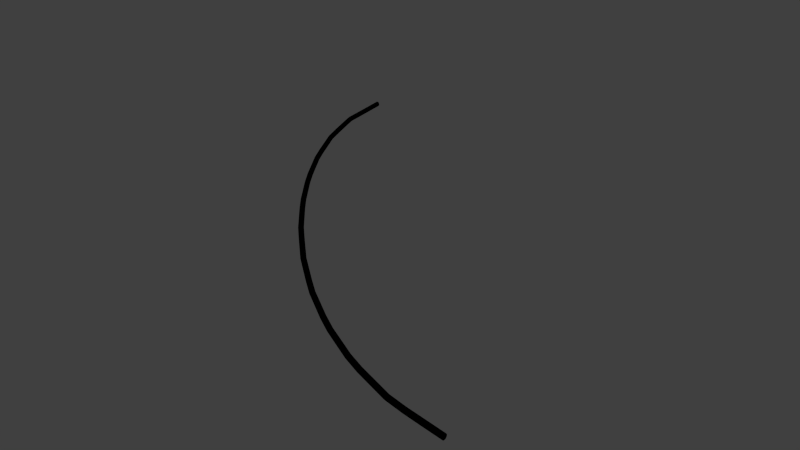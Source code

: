 # Source: BLENDER_Cable_curved.blend  (saved by Blender 2.74.0; exported with 4.5.12 LTS)
import bpy
from mathutils import Matrix  # noqa: F401  (used for matrix-valued properties, if any)

bpy.ops.wm.read_factory_settings(use_empty=True)
scene = bpy.context.scene
scene.name = 'Scene'

# ---- collections
col_collection_1 = bpy.data.collections.new('Collection 1'); scene.collection.children.link(col_collection_1)

# ---- materials (node trees are filled in below, after node groups)
mat_cable_001 = bpy.data.materials.new('Cable.001')
mat_cable_001.alpha_threshold = 0.0
mat_cable_001.use_transparent_shadow = False
mat_cable_001.diffuse_color = (0.0, 0.0, 0.0, 1.0)
mat_cable_001.roughness = 0.5

# ---- material node trees

# ---- world
world_world = bpy.data.worlds.new('World'); scene.world = world_world
world_world.color = (0.05088, 0.05088, 0.05088)
world_world.use_sun_shadow = False
world_world.sun_shadow_jitter_overblur = 0.0
world_world.cycles.sampling_method = 'MANUAL'
world_world.cycles.sample_map_resolution = 256

# ---- meshes
me_cylinder_001 = bpy.data.meshes.new('Cylinder.001')
me_cylinder_001.from_pydata([(-1.009, 1.496, -0.002508), (1.51, -1.028, -0.001147), (-1.008, 1.496, 0.0004374), (1.51, -1.028, 0.001799), (-1.007, 1.496, 0.003271), (1.51, -1.027, 0.004631), (-1.006, 1.496, 0.005884), (1.51, -1.026, 0.00724), (-1.004, 1.496, 0.008175), (1.51, -1.024, 0.009526), (-1.002, 1.496, 0.01006), (1.51, -1.022, 0.0114), (-0.9993, 1.495, 0.01146), (1.51, -1.019, 0.0128), (-0.9965, 1.495, 0.01232), (1.51, -1.016, 0.01365), (-0.9935, 1.495, 0.01262), (1.51, -1.013, 0.01394), (-0.9906, 1.495, 0.01233), (1.51, -1.01, 0.01365), (-0.9877, 1.495, 0.01148), (1.51, -1.008, 0.01279), (-0.9851, 1.495, 0.01009), (1.51, -1.005, 0.01139), (-0.9829, 1.495, 0.008217), (1.51, -1.003, 0.009514), (-0.981, 1.494, 0.005934), (1.51, -1.001, 0.007226), (-0.9796, 1.494, 0.003327), (1.51, -0.9994, 0.004614), (-0.9787, 1.494, 0.0004961), (1.51, -0.9986, 0.001782), (-0.9784, 1.494, -0.002449), (1.51, -0.9983, -0.001163), (-0.9787, 1.494, -0.005394), (1.51, -0.9986, -0.004109), (-0.9796, 1.494, -0.008228), (1.51, -0.9994, -0.00694), (-0.981, 1.494, -0.01084), (1.51, -1.001, -0.00955), (-0.9828, 1.494, -0.01313), (1.51, -1.003, -0.01184), (-0.9851, 1.494, -0.01501), (1.51, -1.005, -0.01371), (-0.9877, 1.495, -0.01641), (1.51, -1.008, -0.01511), (-0.9905, 1.495, -0.01728), (1.51, -1.01, -0.01596), (-0.9935, 1.495, -0.01758), (1.51, -1.013, -0.01625), (-0.9964, 1.495, -0.01729), (1.51, -1.016, -0.01596), (-0.9992, 1.495, -0.01644), (1.51, -1.019, -0.0151), (-1.002, 1.495, -0.01505), (1.51, -1.022, -0.0137), (-1.004, 1.495, -0.01317), (1.51, -1.024, -0.01182), (-1.006, 1.496, -0.01089), (1.51, -1.026, -0.009536), (-1.007, 1.496, -0.008283), (1.51, -1.027, -0.006925), (-1.008, 1.496, -0.005453), (1.51, -1.028, -0.004092), (-0.9924, 1.386, -0.001736), (-0.9769, 1.279, -0.000984), (-0.9617, 1.172, -0.0002261), (-0.925, 1.069, 0.000177), (-0.8868, 0.9657, 0.0005543), (-0.8471, 0.8632, 0.0009086), (-0.7949, 0.7655, 0.001062), (-0.7427, 0.6678, 0.001216), (-0.6877, 0.5716, 0.00133), (-0.6259, 0.479, 0.001347), (-0.5641, 0.3865, 0.001364), (-0.4988, 0.2963, 0.001339), (-0.4296, 0.2088, 0.001268), (-0.3605, 0.1213, 0.001198), (-0.2871, 0.03712, 0.00109), (-0.2117, -0.04532, 0.0009627), (-0.1362, -0.1277, 0.0008353), (-0.05583, -0.2056, 0.0006789), (0.02549, -0.2826, 0.000516), (0.1069, -0.3594, 0.0003531), (0.1941, -0.4301, 0.0001741), (0.2812, -0.5008, -5.567e-06), (0.3697, -0.5697, -0.0001832), (0.4634, -0.6321, -0.0003574), (0.557, -0.6944, -0.0005315), (0.6533, -0.7525, -0.0006928), (0.7537, -0.8042, -0.0008354), (0.854, -0.8558, -0.0009773), (0.9582, -0.8993, -0.001081), (1.065, -0.9366, -0.001159), (1.172, -0.9739, -0.001235), (1.284, -0.9956, -0.001224), (1.397, -1.012, -0.001186), (1.397, -1.012, 0.001759), (1.284, -0.9953, 0.001721), (1.172, -0.9736, 0.001711), (1.065, -0.9364, 0.001787), (0.9583, -0.8991, 0.001864), (0.8542, -0.8556, 0.001968), (0.7538, -0.8039, 0.00211), (0.6535, -0.7523, 0.002252), (0.5572, -0.6941, 0.002414), (0.4635, -0.6318, 0.002588), (0.3699, -0.5695, 0.002762), (0.2814, -0.5005, 0.002939), (0.1943, -0.4299, 0.003119), (0.1071, -0.3592, 0.003298), (0.02569, -0.2823, 0.003461), (-0.05562, -0.2054, 0.003624), (-0.136, -0.1275, 0.00378), (-0.2115, -0.04512, 0.003908), (-0.2869, 0.03731, 0.004036), (-0.3602, 0.1215, 0.004143), (-0.4294, 0.209, 0.004214), (-0.4986, 0.2965, 0.004285), (-0.5639, 0.3866, 0.004309), (-0.6256, 0.4792, 0.004292), (-0.6874, 0.5717, 0.004275), (-0.7424, 0.6679, 0.004161), (-0.7946, 0.7657, 0.004007), (-0.8468, 0.8634, 0.003853), (-0.8865, 0.9658, 0.0035), (-0.9247, 1.069, 0.003123), (-0.9614, 1.172, 0.002719), (-0.9766, 1.279, 0.001961), (-0.9921, 1.386, 0.001209), (1.397, -1.011, 0.004591), (1.284, -0.9945, 0.004553), (1.173, -0.9728, 0.004543), (1.066, -0.9356, 0.004619), (0.9586, -0.8983, 0.004696), (0.8545, -0.8548, 0.0048), (0.7542, -0.8032, 0.004941), (0.6539, -0.7515, 0.005083), (0.5577, -0.6934, 0.005245), (0.464, -0.6311, 0.005419), (0.3704, -0.5688, 0.005594), (0.2819, -0.4999, 0.005771), (0.1948, -0.4292, 0.00595), (0.1077, -0.3585, 0.00613), (0.02627, -0.2817, 0.006293), (-0.05502, -0.2048, 0.006455), (-0.1354, -0.1269, 0.006612), (-0.2108, -0.04453, 0.006739), (-0.2863, 0.03788, 0.006867), (-0.3596, 0.122, 0.006974), (-0.4287, 0.2095, 0.007045), (-0.4979, 0.297, 0.007116), (-0.5632, 0.3871, 0.00714), (-0.6249, 0.4797, 0.007123), (-0.6867, 0.5722, 0.007106), (-0.7417, 0.6684, 0.006992), (-0.7938, 0.7661, 0.006838), (-0.846, 0.8637, 0.006685), (-0.8857, 0.9661, 0.006331), (-0.9239, 1.069, 0.005954), (-0.9606, 1.172, 0.005551), (-0.9757, 1.279, 0.004794), (-0.9913, 1.386, 0.004042), (1.397, -1.01, 0.0072), (1.284, -0.9931, 0.007162), (1.173, -0.9714, 0.007152), (1.066, -0.9342, 0.007229), (0.9591, -0.897, 0.007305), (0.8551, -0.8535, 0.007409), (0.7548, -0.8019, 0.007551), (0.6546, -0.7503, 0.007693), (0.5584, -0.6922, 0.007854), (0.4648, -0.63, 0.008029), (0.3712, -0.5677, 0.008203), (0.2828, -0.4988, 0.00838), (0.1957, -0.4281, 0.008559), (0.1086, -0.3575, 0.008739), (0.02722, -0.2807, 0.008901), (-0.05405, -0.2038, 0.009064), (-0.1344, -0.126, 0.00922), (-0.2098, -0.04358, 0.009348), (-0.2852, 0.0388, 0.009475), (-0.3585, 0.1229, 0.009583), (-0.4276, 0.2104, 0.009653), (-0.4968, 0.2978, 0.009724), (-0.562, 0.3879, 0.009749), (-0.6237, 0.4804, 0.009732), (-0.6855, 0.5729, 0.009715), (-0.7404, 0.669, 0.009601), (-0.7926, 0.7667, 0.009447), (-0.8448, 0.8643, 0.009293), (-0.8844, 0.9666, 0.008941), (-0.9226, 1.069, 0.008563), (-0.9592, 1.173, 0.008161), (-0.9744, 1.279, 0.007404), (-0.9899, 1.386, 0.006654), (1.397, -1.008, 0.009487), (1.285, -0.9913, 0.009449), (1.173, -0.9696, 0.009439), (1.067, -0.9324, 0.009516), (0.9598, -0.8952, 0.009592), (0.8559, -0.8518, 0.009696), (0.7557, -0.8003, 0.009837), (0.6555, -0.7487, 0.009979), (0.5594, -0.6906, 0.01014), (0.4658, -0.6284, 0.01032), (0.3723, -0.5662, 0.01049), (0.2839, -0.4973, 0.01067), (0.1969, -0.4267, 0.01085), (0.1099, -0.356, 0.01102), (0.02849, -0.2793, 0.01119), (-0.05274, -0.2024, 0.01135), (-0.133, -0.1247, 0.01151), (-0.2084, -0.0423, 0.01163), (-0.2838, 0.04004, 0.01176), (-0.3571, 0.1241, 0.01187), (-0.4262, 0.2116, 0.01194), (-0.4953, 0.299, 0.01201), (-0.5605, 0.389, 0.01203), (-0.6222, 0.4815, 0.01202), (-0.6839, 0.5739, 0.012), (-0.7388, 0.67, 0.01189), (-0.7909, 0.7675, 0.01173), (-0.8431, 0.8651, 0.01158), (-0.8827, 0.9673, 0.01123), (-0.9208, 1.07, 0.01085), (-0.9574, 1.173, 0.01045), (-0.9725, 1.28, 0.009693), (-0.988, 1.386, 0.008944), (1.397, -1.005, 0.01136), (1.285, -0.989, 0.01133), (1.174, -0.9674, 0.01132), (1.067, -0.9303, 0.01139), (0.9607, -0.8931, 0.01147), (0.8568, -0.8497, 0.01157), (0.7567, -0.7982, 0.01171), (0.6566, -0.7467, 0.01186), (0.5606, -0.6887, 0.01202), (0.4671, -0.6265, 0.01219), (0.3736, -0.5643, 0.01236), (0.2853, -0.4955, 0.01254), (0.1983, -0.4249, 0.01272), (0.1114, -0.3543, 0.0129), (0.03004, -0.2776, 0.01306), (-0.05114, -0.2008, 0.01322), (-0.1314, -0.123, 0.01338), (-0.2067, -0.04074, 0.01351), (-0.2821, 0.04156, 0.01364), (-0.3553, 0.1256, 0.01374), (-0.4244, 0.213, 0.01381), (-0.4934, 0.3003, 0.01388), (-0.5586, 0.3903, 0.01391), (-0.6203, 0.4827, 0.01389), (-0.6819, 0.5751, 0.01388), (-0.7368, 0.6711, 0.01376), (-0.7889, 0.7686, 0.01361), (-0.841, 0.8661, 0.01345), (-0.8805, 0.9681, 0.0131), (-0.9186, 1.071, 0.01273), (-0.9552, 1.174, 0.01232), (-0.9702, 1.28, 0.01157), (-0.9857, 1.386, 0.01082), (1.398, -1.003, 0.01276), (1.285, -0.9865, 0.01272), (1.175, -0.9648, 0.01271), (1.068, -0.9278, 0.01279), (0.9616, -0.8906, 0.01286), (0.8579, -0.8473, 0.01297), (0.7579, -0.7959, 0.01311), (0.6579, -0.7444, 0.01325), (0.562, -0.6864, 0.01341), (0.4686, -0.6243, 0.01358), (0.3752, -0.5622, 0.01376), (0.2869, -0.4934, 0.01393), (0.2, -0.4229, 0.01411), (0.1131, -0.3523, 0.01429), (0.03181, -0.2757, 0.01445), (-0.04933, -0.1989, 0.01462), (-0.1295, -0.1212, 0.01477), (-0.2048, -0.03897, 0.0149), (-0.2801, 0.04329, 0.01503), (-0.3533, 0.1273, 0.01514), (-0.4223, 0.2146, 0.01521), (-0.4913, 0.3019, 0.01528), (-0.5565, 0.3918, 0.0153), (-0.6181, 0.4841, 0.01528), (-0.6797, 0.5764, 0.01527), (-0.7345, 0.6724, 0.01515), (-0.7865, 0.7698, 0.015), (-0.8386, 0.8672, 0.01485), (-0.8781, 0.9691, 0.0145), (-0.9161, 1.072, 0.01412), (-0.9526, 1.174, 0.01372), (-0.9676, 1.28, 0.01297), (-0.9831, 1.386, 0.01222), (1.398, -1.0, 0.01362), (1.286, -0.9837, 0.01358), (1.175, -0.9621, 0.01357), (1.069, -0.9251, 0.01364), (0.9626, -0.888, 0.01372), (0.8591, -0.8448, 0.01382), (0.7592, -0.7934, 0.01396), (0.6593, -0.742, 0.01411), (0.5635, -0.684, 0.01427), (0.4701, -0.622, 0.01444), (0.3768, -0.5599, 0.01461), (0.2886, -0.4911, 0.01479), (0.2018, -0.4207, 0.01497), (0.1149, -0.3502, 0.01515), (0.03372, -0.2736, 0.01531), (-0.04736, -0.1969, 0.01547), (-0.1275, -0.1192, 0.01563), (-0.2028, -0.03704, 0.01576), (-0.278, 0.04516, 0.01588), (-0.3511, 0.1291, 0.01599), (-0.4201, 0.2163, 0.01606), (-0.4891, 0.3036, 0.01613), (-0.5541, 0.3935, 0.01616), (-0.6157, 0.4857, 0.01614), (-0.6773, 0.5779, 0.01612), (-0.7321, 0.6737, 0.01601), (-0.784, 0.771, 0.01586), (-0.836, 0.8683, 0.0157), (-0.8755, 0.9701, 0.01535), (-0.9134, 1.072, 0.01498), (-0.9499, 1.175, 0.01458), (-0.9648, 1.281, 0.01383), (-0.9803, 1.386, 0.01308), (1.398, -0.9971, 0.0139), (1.286, -0.9808, 0.01387), (1.176, -0.9592, 0.01386), (1.07, -0.9223, 0.01393), (0.9637, -0.8853, 0.01401), (0.8603, -0.8421, 0.01411), (0.7605, -0.7908, 0.01425), (0.6608, -0.7394, 0.01439), (0.565, -0.6815, 0.01456), (0.4718, -0.6195, 0.01473), (0.3785, -0.5575, 0.0149), (0.2904, -0.4888, 0.01508), (0.2036, -0.4184, 0.01526), (0.1169, -0.348, 0.01544), (0.03571, -0.2714, 0.0156), (-0.04531, -0.1947, 0.01576), (-0.1254, -0.1172, 0.01592), (-0.2006, -0.03503, 0.01604), (-0.2758, 0.04711, 0.01617), (-0.3489, 0.131, 0.01628), (-0.4178, 0.2182, 0.01635), (-0.4867, 0.3054, 0.01642), (-0.5517, 0.3952, 0.01644), (-0.6132, 0.4873, 0.01643), (-0.6748, 0.5795, 0.01641), (-0.7295, 0.6752, 0.0163), (-0.7814, 0.7724, 0.01614), (-0.8334, 0.8696, 0.01599), (-0.8727, 0.9712, 0.01564), (-0.9106, 1.073, 0.01527), (-0.947, 1.176, 0.01487), (-0.9619, 1.281, 0.01412), (-0.9773, 1.386, 0.01338), (1.398, -0.9942, 0.01361), (1.287, -0.9779, 0.01357), (1.177, -0.9564, 0.01356), (1.071, -0.9195, 0.01364), (0.9648, -0.8825, 0.01372), (0.8615, -0.8394, 0.01382), (0.7619, -0.7881, 0.01396), (0.6622, -0.7368, 0.0141), (0.5666, -0.679, 0.01426), (0.4734, -0.6171, 0.01444), (0.3803, -0.5551, 0.01461), (0.2922, -0.4865, 0.01479), (0.2055, -0.4161, 0.01496), (0.1188, -0.3458, 0.01514), (0.0377, -0.2693, 0.01531), (-0.04326, -0.1926, 0.01547), (-0.1233, -0.1151, 0.01562), (-0.1984, -0.03302, 0.01575), (-0.2736, 0.04906, 0.01588), (-0.3466, 0.1329, 0.01598), (-0.4155, 0.22, 0.01605), (-0.4843, 0.3071, 0.01613), (-0.5493, 0.3969, 0.01615), (-0.6108, 0.4889, 0.01613), (-0.6723, 0.581, 0.01612), (-0.7269, 0.6766, 0.016), (-0.7788, 0.7737, 0.01585), (-0.8307, 0.8708, 0.0157), (-0.87, 0.9722, 0.01535), (-0.9078, 1.074, 0.01497), (-0.9442, 1.176, 0.01458), (-0.959, 1.281, 0.01383), (-0.9744, 1.386, 0.01309), (1.399, -0.9914, 0.01275), (1.288, -0.9751, 0.01271), (1.178, -0.9537, 0.0127), (1.072, -0.9168, 0.01278), (0.9658, -0.8799, 0.01286), (0.8627, -0.8368, 0.01296), (0.7632, -0.7856, 0.0131), (0.6636, -0.7344, 0.01324), (0.5681, -0.6766, 0.0134), (0.475, -0.6147, 0.01357), (0.3819, -0.5528, 0.01375), (0.294, -0.4842, 0.01392), (0.2073, -0.4139, 0.0141), (0.1206, -0.3436, 0.01428), (0.03961, -0.2672, 0.01444), (-0.0413, -0.1906, 0.0146), (-0.1213, -0.1131, 0.01476), (-0.1964, -0.03109, 0.01489), (-0.2715, 0.05093, 0.01501), (-0.3444, 0.1347, 0.01512), (-0.4132, 0.2218, 0.01519), (-0.4821, 0.3088, 0.01526), (-0.547, 0.3985, 0.01529), (-0.6084, 0.4905, 0.01527), (-0.6699, 0.5825, 0.01525), (-0.7244, 0.678, 0.01514), (-0.7762, 0.775, 0.01499), (-0.8281, 0.8719, 0.01484), (-0.8673, 0.9732, 0.01448), (-0.9051, 1.075, 0.01411), (-0.9414, 1.177, 0.01372), (-0.9562, 1.282, 0.01297), (-0.9716, 1.386, 0.01224), (1.399, -0.9888, 0.01136), (1.288, -0.9725, 0.01132), (1.178, -0.9511, 0.01131), (1.073, -0.9143, 0.01138), (0.9668, -0.8775, 0.01146), (0.8638, -0.8344, 0.01156), (0.7643, -0.7833, 0.0117), (0.6649, -0.7321, 0.01184), (0.5694, -0.6744, 0.012), (0.4764, -0.6126, 0.01218), (0.3834, -0.5507, 0.01235), (0.2955, -0.4822, 0.01253), (0.2089, -0.4119, 0.0127), (0.1223, -0.3416, 0.01288), (0.04137, -0.2652, 0.01305), (-0.03949, -0.1887, 0.01321), (-0.1194, -0.1113, 0.01336), (-0.1945, -0.02931, 0.01349), (-0.2695, 0.05266, 0.01362), (-0.3424, 0.1364, 0.01372), (-0.4112, 0.2234, 0.01379), (-0.48, 0.3104, 0.01386), (-0.5449, 0.4, 0.01389), (-0.6062, 0.4919, 0.01387), (-0.6676, 0.5838, 0.01385), (-0.7222, 0.6793, 0.01374), (-0.7739, 0.7762, 0.01359), (-0.8257, 0.873, 0.01344), (-0.8649, 0.9742, 0.01309), (-0.9026, 1.076, 0.01272), (-0.9389, 1.178, 0.01232), (-0.9536, 1.282, 0.01158), (-0.9689, 1.386, 0.01084), (1.399, -0.9865, 0.009477), (1.288, -0.9703, 0.009439), (1.179, -0.9489, 0.009429), (1.073, -0.9121, 0.009505), (0.9676, -0.8753, 0.009581), (0.8647, -0.8324, 0.009684), (0.7654, -0.7812, 0.009824), (0.666, -0.7301, 0.009964), (0.5706, -0.6725, 0.01012), (0.4777, -0.6106, 0.0103), (0.3848, -0.5488, 0.01047), (0.2969, -0.4803, 0.01065), (0.2104, -0.4101, 0.01083), (0.1238, -0.3399, 0.011), (0.04291, -0.2636, 0.01117), (-0.0379, -0.1871, 0.01133), (-0.1178, -0.1097, 0.01148), (-0.1928, -0.02775, 0.01161), (-0.2678, 0.05418, 0.01174), (-0.3407, 0.1378, 0.01184), (-0.4094, 0.2248, 0.01191), (-0.4781, 0.3118, 0.01198), (-0.543, 0.4013, 0.01201), (-0.6043, 0.4932, 0.01199), (-0.6657, 0.585, 0.01197), (-0.7202, 0.6804, 0.01186), (-0.7719, 0.7772, 0.01171), (-0.8236, 0.874, 0.01156), (-0.8627, 0.975, 0.01121), (-0.9004, 1.076, 0.01084), (-0.9366, 1.178, 0.01044), (-0.9513, 1.282, 0.0097), (-0.9667, 1.387, 0.00897), (1.399, -0.9846, 0.007188), (1.289, -0.9684, 0.00715), (1.179, -0.9471, 0.00714), (1.074, -0.9103, 0.007216), (0.9683, -0.8736, 0.007292), (0.8655, -0.8307, 0.007395), (0.7662, -0.7796, 0.007535), (0.667, -0.7285, 0.007675), (0.5716, -0.6709, 0.007836), (0.4787, -0.6091, 0.008009), (0.3859, -0.5473, 0.008181), (0.2981, -0.4789, 0.008357), (0.2116, -0.4087, 0.008535), (0.1251, -0.3385, 0.008714), (0.04418, -0.2622, 0.008876), (-0.0366, -0.1857, 0.009037), (-0.1165, -0.1084, 0.009192), (-0.1914, -0.02648, 0.009319), (-0.2664, 0.05542, 0.009446), (-0.3392, 0.139, 0.009553), (-0.4079, 0.226, 0.009623), (-0.4766, 0.3129, 0.009693), (-0.5415, 0.4024, 0.009718), (-0.6027, 0.4942, 0.009701), (-0.6641, 0.586, 0.009684), (-0.7185, 0.6813, 0.009572), (-0.7702, 0.778, 0.009419), (-0.8219, 0.8747, 0.009267), (-0.861, 0.9757, 0.008919), (-0.8986, 1.077, 0.008548), (-0.9348, 1.179, 0.008153), (-0.9495, 1.283, 0.007413), (-0.9648, 1.387, 0.006685), (1.4, -0.9832, 0.004577), (1.289, -0.967, 0.004539), (1.18, -0.9458, 0.004529), (1.074, -0.909, 0.004606), (0.9688, -0.8723, 0.004681), (0.8661, -0.8294, 0.004783), (0.7669, -0.7783, 0.004924), (0.6676, -0.7273, 0.005064), (0.5724, -0.6697, 0.005225), (0.4795, -0.6079, 0.005397), (0.3867, -0.5462, 0.00557), (0.2989, -0.4778, 0.005746), (0.2125, -0.4076, 0.005924), (0.126, -0.3374, 0.006102), (0.04511, -0.2611, 0.006264), (-0.03563, -0.1847, 0.006425), (-0.1155, -0.1074, 0.006581), (-0.1904, -0.02552, 0.006707), (-0.2654, 0.05634, 0.006834), (-0.3382, 0.1399, 0.006941), (-0.4068, 0.2268, 0.007011), (-0.4755, 0.3137, 0.007082), (-0.5403, 0.4032, 0.007106), (-0.6016, 0.495, 0.007089), (-0.6629, 0.5867, 0.007072), (-0.7173, 0.682, 0.00696), (-0.769, 0.7787, 0.006807), (-0.8207, 0.8753, 0.006656), (-0.8597, 0.9761, 0.006307), (-0.8973, 1.077, 0.005937), (-0.9335, 1.179, 0.005542), (-0.9481, 1.283, 0.004804), (-0.9634, 1.387, 0.004076), (1.4, -0.9824, 0.001745), (1.289, -0.9662, 0.001707), (1.18, -0.9449, 0.001697), (1.074, -0.9082, 0.001773), (0.9691, -0.8715, 0.001848), (0.8664, -0.8286, 0.001951), (0.7672, -0.7776, 0.002091), (0.6681, -0.7265, 0.002231), (0.5728, -0.6689, 0.002392), (0.48, -0.6072, 0.002564), (0.3872, -0.5455, 0.002737), (0.2994, -0.4771, 0.002913), (0.213, -0.4069, 0.003091), (0.1265, -0.3368, 0.003269), (0.04569, -0.2605, 0.003431), (-0.03504, -0.1841, 0.003592), (-0.1149, -0.1068, 0.003748), (-0.1898, -0.02494, 0.003874), (-0.2647, 0.05691, 0.004001), (-0.3375, 0.1405, 0.004108), (-0.4062, 0.2274, 0.004178), (-0.4748, 0.3142, 0.004249), (-0.5396, 0.4037, 0.004272), (-0.6009, 0.4954, 0.004256), (-0.6622, 0.5872, 0.004239), (-0.7166, 0.6824, 0.004126), (-0.7682, 0.779, 0.003974), (-0.8199, 0.8757, 0.003823), (-0.8589, 0.9764, 0.003474), (-0.8965, 1.078, 0.003104), (-0.9326, 1.179, 0.00271), (-0.9472, 1.283, 0.001972), (-0.9625, 1.387, 0.001245), (1.4, -0.9821, -0.001201), (1.289, -0.9659, -0.001238), (1.18, -0.9446, -0.001249), (1.075, -0.9079, -0.001173), (0.9692, -0.8712, -0.001098), (0.8665, -0.8283, -0.000995), (0.7674, -0.7773, -0.0008543), (0.6682, -0.7263, -0.0007142), (0.5729, -0.6687, -0.0005539), (0.4802, -0.607, -0.0003811), (0.3873, -0.5453, -0.0002088), (0.2996, -0.4768, -3.275e-05), (0.2132, -0.4067, 0.0001456), (0.1267, -0.3366, 0.0003232), (0.04588, -0.2603, 0.0004849), (-0.03485, -0.1839, 0.0006464), (-0.1146, -0.1066, 0.0008021), (-0.1896, -0.02474, 0.0009284), (-0.2645, 0.0571, 0.001056), (-0.3373, 0.1407, 0.001162), (-0.406, 0.2275, 0.001232), (-0.4746, 0.3144, 0.001303), (-0.5394, 0.4038, 0.001327), (-0.6006, 0.4956, 0.00131), (-0.6619, 0.5873, 0.001293), (-0.7163, 0.6825, 0.00118), (-0.7679, 0.7792, 0.001028), (-0.8196, 0.8758, 0.0008771), (-0.8586, 0.9765, 0.0005285), (-0.8962, 1.078, 0.0001583), (-0.9323, 1.179, -0.0002356), (-0.9469, 1.283, -0.0009735), (-0.9622, 1.387, -0.0017), (1.4, -0.9824, -0.004146), (1.289, -0.9662, -0.004184), (1.18, -0.9449, -0.004194), (1.074, -0.9082, -0.004118), (0.9691, -0.8715, -0.004043), (0.8664, -0.8286, -0.00394), (0.7672, -0.7776, -0.0038), (0.6681, -0.7265, -0.00366), (0.5728, -0.6689, -0.003499), (0.48, -0.6072, -0.003326), (0.3872, -0.5455, -0.003154), (0.2994, -0.4771, -0.002978), (0.213, -0.4069, -0.0028), (0.1265, -0.3368, -0.002622), (0.04568, -0.2605, -0.00246), (-0.03505, -0.1841, -0.002299), (-0.1149, -0.1068, -0.002143), (-0.1898, -0.02494, -0.002016), (-0.2647, 0.05691, -0.00189), (-0.3375, 0.1405, -0.001783), (-0.4062, 0.2274, -0.001713), (-0.4749, 0.3142, -0.001642), (-0.5396, 0.4037, -0.001618), (-0.6009, 0.4954, -0.001635), (-0.6622, 0.5872, -0.001652), (-0.7166, 0.6824, -0.001765), (-0.7682, 0.779, -0.001917), (-0.8199, 0.8757, -0.002068), (-0.8589, 0.9764, -0.002417), (-0.8965, 1.078, -0.002787), (-0.9326, 1.179, -0.003181), (-0.9472, 1.283, -0.003919), (-0.9625, 1.387, -0.004645), (1.4, -0.9833, -0.006978), (1.289, -0.9671, -0.007016), (1.18, -0.9458, -0.007026), (1.074, -0.909, -0.00695), (0.9688, -0.8723, -0.006875), (0.866, -0.8294, -0.006772), (0.7668, -0.7783, -0.006632), (0.6676, -0.7273, -0.006491), (0.5723, -0.6697, -0.006331), (0.4795, -0.6079, -0.006158), (0.3867, -0.5462, -0.005985), (0.2989, -0.4778, -0.005809), (0.2124, -0.4076, -0.005631), (0.126, -0.3374, -0.005453), (0.04509, -0.2611, -0.005292), (-0.03565, -0.1847, -0.00513), (-0.1155, -0.1074, -0.004974), (-0.1904, -0.02552, -0.004848), (-0.2654, 0.05634, -0.004721), (-0.3382, 0.1399, -0.004614), (-0.4069, 0.2268, -0.004544), (-0.4755, 0.3137, -0.004473), (-0.5403, 0.4032, -0.004449), (-0.6016, 0.4949, -0.004466), (-0.6629, 0.5867, -0.004483), (-0.7173, 0.682, -0.004596), (-0.769, 0.7786, -0.004748), (-0.8207, 0.8753, -0.004899), (-0.8597, 0.9761, -0.005248), (-0.8973, 1.077, -0.005618), (-0.9334, 1.179, -0.006013), (-0.9481, 1.283, -0.006751), (-0.9634, 1.386, -0.007479), (1.399, -0.9846, -0.009588), (1.289, -0.9684, -0.009625), (1.179, -0.9471, -0.009636), (1.074, -0.9103, -0.009559), (0.9683, -0.8736, -0.009484), (0.8655, -0.8307, -0.009381), (0.7662, -0.7796, -0.009241), (0.6669, -0.7285, -0.0091), (0.5716, -0.6709, -0.00894), (0.4787, -0.6091, -0.008767), (0.3858, -0.5473, -0.008594), (0.298, -0.4789, -0.008418), (0.2115, -0.4087, -0.00824), (0.125, -0.3385, -0.008062), (0.04415, -0.2622, -0.0079), (-0.03663, -0.1857, -0.007739), (-0.1165, -0.1084, -0.007583), (-0.1915, -0.02647, -0.007456), (-0.2664, 0.05542, -0.007329), (-0.3393, 0.139, -0.007223), (-0.408, 0.226, -0.007153), (-0.4767, 0.3129, -0.007082), (-0.5415, 0.4024, -0.007058), (-0.6028, 0.4942, -0.007075), (-0.6641, 0.586, -0.007092), (-0.7185, 0.6813, -0.007204), (-0.7702, 0.778, -0.007357), (-0.8219, 0.8747, -0.007508), (-0.861, 0.9756, -0.007857), (-0.8986, 1.077, -0.008228), (-0.9348, 1.178, -0.008622), (-0.9494, 1.282, -0.009361), (-0.9648, 1.386, -0.01009), (1.399, -0.9865, -0.01187), (1.288, -0.9703, -0.01191), (1.179, -0.9489, -0.01192), (1.073, -0.9121, -0.01185), (0.9676, -0.8753, -0.01177), (0.8647, -0.8324, -0.01167), (0.7653, -0.7812, -0.01153), (0.666, -0.7301, -0.01139), (0.5706, -0.6725, -0.01123), (0.4777, -0.6106, -0.01105), (0.3847, -0.5488, -0.01088), (0.2969, -0.4803, -0.0107), (0.2104, -0.4101, -0.01053), (0.1238, -0.3399, -0.01035), (0.04287, -0.2635, -0.01019), (-0.03794, -0.1871, -0.01002), (-0.1178, -0.1097, -0.009869), (-0.1928, -0.02775, -0.009742), (-0.2678, 0.05418, -0.009615), (-0.3407, 0.1378, -0.009508), (-0.4094, 0.2248, -0.009438), (-0.4782, 0.3117, -0.009368), (-0.543, 0.4013, -0.009344), (-0.6043, 0.4931, -0.00936), (-0.6657, 0.585, -0.009377), (-0.7202, 0.6804, -0.00949), (-0.7719, 0.7772, -0.009643), (-0.8236, 0.8739, -0.009794), (-0.8627, 0.9749, -0.01014), (-0.9004, 1.076, -0.01051), (-0.9366, 1.178, -0.01091), (-0.9513, 1.282, -0.01165), (-0.9666, 1.386, -0.01238), (1.399, -0.9888, -0.01375), (1.288, -0.9725, -0.01379), (1.178, -0.9511, -0.0138), (1.073, -0.9143, -0.01372), (0.9668, -0.8775, -0.01365), (0.8637, -0.8344, -0.01354), (0.7643, -0.7833, -0.0134), (0.6649, -0.7321, -0.01326), (0.5694, -0.6744, -0.0131), (0.4764, -0.6125, -0.01293), (0.3834, -0.5507, -0.01276), (0.2955, -0.4822, -0.01258), (0.2089, -0.4119, -0.0124), (0.1223, -0.3416, -0.01222), (0.04133, -0.2652, -0.01206), (-0.03953, -0.1887, -0.0119), (-0.1195, -0.1113, -0.01174), (-0.1945, -0.02931, -0.01162), (-0.2696, 0.05266, -0.01149), (-0.3425, 0.1364, -0.01138), (-0.4112, 0.2234, -0.01131), (-0.48, 0.3104, -0.01124), (-0.5449, 0.4, -0.01122), (-0.6063, 0.4919, -0.01124), (-0.6676, 0.5838, -0.01125), (-0.7222, 0.6792, -0.01136), (-0.7739, 0.7761, -0.01152), (-0.8257, 0.873, -0.01167), (-0.8649, 0.9741, -0.01202), (-0.9026, 1.076, -0.01239), (-0.9388, 1.177, -0.01279), (-0.9536, 1.282, -0.01353), (-0.9689, 1.386, -0.01426), (1.399, -0.9914, -0.01515), (1.288, -0.9751, -0.01518), (1.178, -0.9537, -0.01519), (1.072, -0.9168, -0.01512), (0.9658, -0.8799, -0.01504), (0.8626, -0.8368, -0.01494), (0.7631, -0.7856, -0.0148), (0.6636, -0.7344, -0.01466), (0.568, -0.6766, -0.0145), (0.4749, -0.6147, -0.01432), (0.3819, -0.5528, -0.01415), (0.2939, -0.4842, -0.01397), (0.2072, -0.4139, -0.01379), (0.1206, -0.3436, -0.01362), (0.03956, -0.2672, -0.01345), (-0.04135, -0.1906, -0.01329), (-0.1213, -0.1131, -0.01314), (-0.1964, -0.03109, -0.01301), (-0.2715, 0.05093, -0.01288), (-0.3445, 0.1347, -0.01278), (-0.4133, 0.2218, -0.0127), (-0.4821, 0.3088, -0.01263), (-0.547, 0.3985, -0.01261), (-0.6084, 0.4905, -0.01263), (-0.6699, 0.5824, -0.01264), (-0.7245, 0.678, -0.01276), (-0.7762, 0.7749, -0.01291), (-0.8281, 0.8719, -0.01306), (-0.8673, 0.9731, -0.01341), (-0.9051, 1.075, -0.01378), (-0.9414, 1.177, -0.01418), (-0.9562, 1.282, -0.01492), (-0.9715, 1.386, -0.01566), (1.398, -0.9942, -0.016), (1.287, -0.9779, -0.01604), (1.177, -0.9564, -0.01605), (1.071, -0.9195, -0.01597), (0.9648, -0.8825, -0.0159), (0.8615, -0.8394, -0.0158), (0.7618, -0.7881, -0.01565), (0.6622, -0.7368, -0.01551), (0.5665, -0.679, -0.01535), (0.4734, -0.6171, -0.01518), (0.3802, -0.5551, -0.01501), (0.2922, -0.4865, -0.01483), (0.2055, -0.4161, -0.01465), (0.1187, -0.3457, -0.01447), (0.03765, -0.2692, -0.01431), (-0.04332, -0.1926, -0.01415), (-0.1233, -0.1151, -0.01399), (-0.1985, -0.03302, -0.01387), (-0.2736, 0.04906, -0.01374), (-0.3466, 0.1329, -0.01363), (-0.4155, 0.22, -0.01356), (-0.4844, 0.3071, -0.01349), (-0.5493, 0.3968, -0.01347), (-0.6108, 0.4889, -0.01348), (-0.6723, 0.581, -0.0135), (-0.7269, 0.6766, -0.01361), (-0.7788, 0.7736, -0.01377), (-0.8307, 0.8707, -0.01392), (-0.8699, 0.9721, -0.01427), (-0.9078, 1.074, -0.01464), (-0.9441, 1.176, -0.01504), (-0.959, 1.281, -0.01578), (-0.9744, 1.386, -0.01652), (1.398, -0.9971, -0.01629), (1.286, -0.9808, -0.01633), (1.176, -0.9593, -0.01634), (1.07, -0.9223, -0.01626), (0.9637, -0.8853, -0.01619), (0.8603, -0.8421, -0.01608), (0.7605, -0.7908, -0.01594), (0.6607, -0.7394, -0.0158), (0.565, -0.6815, -0.01564), (0.4717, -0.6195, -0.01547), (0.3785, -0.5575, -0.01529), (0.2904, -0.4888, -0.01512), (0.2036, -0.4184, -0.01494), (0.1168, -0.348, -0.01476), (0.03566, -0.2714, -0.0146), (-0.04536, -0.1947, -0.01444), (-0.1255, -0.1172, -0.01428), (-0.2007, -0.03503, -0.01415), (-0.2759, 0.04711, -0.01402), (-0.3489, 0.131, -0.01392), (-0.4178, 0.2182, -0.01385), (-0.4867, 0.3054, -0.01378), (-0.5518, 0.3951, -0.01375), (-0.6133, 0.4873, -0.01377), (-0.6748, 0.5794, -0.01379), (-0.7295, 0.6751, -0.0139), (-0.7814, 0.7723, -0.01405), (-0.8334, 0.8695, -0.01421), (-0.8727, 0.9711, -0.01456), (-0.9106, 1.073, -0.01493), (-0.947, 1.175, -0.01533), (-0.9619, 1.281, -0.01608), (-0.9773, 1.386, -0.01682), (1.398, -1.0, -0.016), (1.286, -0.9837, -0.01604), (1.175, -0.9621, -0.01605), (1.069, -0.9251, -0.01597), (0.9626, -0.888, -0.0159), (0.859, -0.8448, -0.01579), (0.7592, -0.7934, -0.01565), (0.6593, -0.742, -0.01551), (0.5634, -0.684, -0.01535), (0.4701, -0.622, -0.01517), (0.3768, -0.5599, -0.015), (0.2886, -0.4911, -0.01482), (0.2017, -0.4207, -0.01465), (0.1149, -0.3502, -0.01447), (0.03367, -0.2736, -0.0143), (-0.04741, -0.1968, -0.01414), (-0.1276, -0.1192, -0.01399), (-0.2028, -0.03703, -0.01386), (-0.2781, 0.04516, -0.01373), (-0.3512, 0.1291, -0.01362), (-0.4201, 0.2163, -0.01355), (-0.4891, 0.3036, -0.01348), (-0.5542, 0.3934, -0.01346), (-0.6157, 0.4857, -0.01348), (-0.6773, 0.5779, -0.01349), (-0.7321, 0.6737, -0.01361), (-0.784, 0.771, -0.01376), (-0.836, 0.8683, -0.01391), (-0.8754, 0.97, -0.01426), (-0.9134, 1.072, -0.01464), (-0.9498, 1.175, -0.01504), (-0.9648, 1.28, -0.01579), (-0.9802, 1.386, -0.01653), (1.398, -1.003, -0.01514), (1.285, -0.9865, -0.01518), (1.175, -0.9649, -0.01519), (1.068, -0.9278, -0.01511), (0.9616, -0.8907, -0.01503), (0.8579, -0.8473, -0.01493), (0.7579, -0.7959, -0.01479), (0.6579, -0.7444, -0.01465), (0.5619, -0.6864, -0.01449), (0.4685, -0.6243, -0.01431), (0.3751, -0.5622, -0.01414), (0.2869, -0.4934, -0.01396), (0.1999, -0.4229, -0.01378), (0.113, -0.3523, -0.0136), (0.03176, -0.2757, -0.01344), (-0.04938, -0.1989, -0.01328), (-0.1296, -0.1212, -0.01312), (-0.2049, -0.03896, -0.013), (-0.2802, 0.04328, -0.01287), (-0.3533, 0.1273, -0.01276), (-0.4223, 0.2146, -0.01269), (-0.4914, 0.3019, -0.01262), (-0.5565, 0.3918, -0.0126), (-0.6181, 0.4841, -0.01261), (-0.6797, 0.5764, -0.01263), (-0.7345, 0.6723, -0.01274), (-0.7866, 0.7697, -0.0129), (-0.8386, 0.8671, -0.01305), (-0.8781, 0.969, -0.0134), (-0.9161, 1.071, -0.01378), (-0.9526, 1.174, -0.01418), (-0.9676, 1.28, -0.01493), (-0.9831, 1.386, -0.01567), (1.397, -1.005, -0.01374), (1.285, -0.989, -0.01378), (1.174, -0.9674, -0.01379), (1.067, -0.9303, -0.01371), (0.9606, -0.8931, -0.01364), (0.8568, -0.8497, -0.01353), (0.7567, -0.7982, -0.01339), (0.6566, -0.7467, -0.01325), (0.5606, -0.6887, -0.01309), (0.4671, -0.6265, -0.01292), (0.3736, -0.5643, -0.01274), (0.2853, -0.4955, -0.01256), (0.1983, -0.4249, -0.01239), (0.1113, -0.3543, -0.01221), (0.03, -0.2776, -0.01204), (-0.05119, -0.2008, -0.01188), (-0.1314, -0.123, -0.01173), (-0.2068, -0.04074, -0.0116), (-0.2821, 0.04156, -0.01147), (-0.3553, 0.1256, -0.01136), (-0.4244, 0.213, -0.01129), (-0.4934, 0.3003, -0.01122), (-0.5586, 0.3903, -0.0112), (-0.6203, 0.4827, -0.01121), (-0.682, 0.575, -0.01123), (-0.7368, 0.671, -0.01134), (-0.7889, 0.7685, -0.0115), (-0.841, 0.866, -0.01165), (-0.8805, 0.9681, -0.012), (-0.9186, 1.071, -0.01238), (-0.9551, 1.173, -0.01278), (-0.9702, 1.28, -0.01353), (-0.9857, 1.386, -0.01428), (1.397, -1.008, -0.01186), (1.285, -0.9913, -0.0119), (1.173, -0.9696, -0.01191), (1.067, -0.9324, -0.01184), (0.9598, -0.8952, -0.01176), (0.8558, -0.8518, -0.01166), (0.7556, -0.8003, -0.01151), (0.6555, -0.7487, -0.01137), (0.5594, -0.6906, -0.01121), (0.4658, -0.6284, -0.01104), (0.3722, -0.5662, -0.01086), (0.2839, -0.4973, -0.01069), (0.1968, -0.4267, -0.01051), (0.1098, -0.356, -0.01033), (0.02845, -0.2793, -0.01016), (-0.05277, -0.2024, -0.01), (-0.1331, -0.1246, -0.009845), (-0.2085, -0.0423, -0.009718), (-0.2839, 0.04004, -0.00959), (-0.3571, 0.1241, -0.009483), (-0.4262, 0.2115, -0.009412), (-0.4953, 0.299, -0.009341), (-0.5605, 0.389, -0.009317), (-0.6222, 0.4814, -0.009334), (-0.6839, 0.5739, -0.009351), (-0.7388, 0.6699, -0.009464), (-0.7909, 0.7675, -0.009619), (-0.8431, 0.8651, -0.009772), (-0.8827, 0.9672, -0.01012), (-0.9208, 1.07, -0.0105), (-0.9574, 1.173, -0.0109), (-0.9725, 1.279, -0.01166), (-0.988, 1.386, -0.01241), (1.397, -1.01, -0.009575), (1.284, -0.9931, -0.009613), (1.173, -0.9714, -0.009624), (1.066, -0.9342, -0.009547), (0.9591, -0.897, -0.00947), (0.8551, -0.8535, -0.009366), (0.7548, -0.8019, -0.009225), (0.6546, -0.7503, -0.009083), (0.5584, -0.6922, -0.008921), (0.4648, -0.6299, -0.008747), (0.3712, -0.5677, -0.008573), (0.2827, -0.4988, -0.008396), (0.1957, -0.4281, -0.008216), (0.1086, -0.3575, -0.008037), (0.02719, -0.2807, -0.007874), (-0.05407, -0.2038, -0.007712), (-0.1344, -0.126, -0.007555), (-0.2098, -0.04358, -0.007428), (-0.2853, 0.0388, -0.0073), (-0.3585, 0.1229, -0.007193), (-0.4276, 0.2104, -0.007122), (-0.4968, 0.2978, -0.007051), (-0.562, 0.3879, -0.007027), (-0.6238, 0.4804, -0.007044), (-0.6855, 0.5729, -0.007061), (-0.7404, 0.669, -0.007175), (-0.7926, 0.7667, -0.007329), (-0.8448, 0.8643, -0.007482), (-0.8844, 0.9666, -0.007835), (-0.9226, 1.069, -0.008212), (-0.9592, 1.172, -0.008615), (-0.9743, 1.279, -0.009371), (-0.9899, 1.386, -0.01012), (1.397, -1.011, -0.006964), (1.284, -0.9945, -0.007003), (1.173, -0.9728, -0.007013), (1.066, -0.9356, -0.006936), (0.9586, -0.8983, -0.00686), (0.8545, -0.8548, -0.006755), (0.7542, -0.8032, -0.006614), (0.6539, -0.7515, -0.006472), (0.5576, -0.6934, -0.00631), (0.464, -0.6311, -0.006136), (0.3703, -0.5688, -0.005961), (0.2819, -0.4999, -0.005784), (0.1948, -0.4292, -0.005605), (0.1077, -0.3585, -0.005425), (0.02625, -0.2817, -0.005263), (-0.05504, -0.2048, -0.0051), (-0.1354, -0.1269, -0.004944), (-0.2108, -0.04453, -0.004816), (-0.2863, 0.03788, -0.004688), (-0.3596, 0.122, -0.004581), (-0.4287, 0.2095, -0.00451), (-0.4979, 0.297, -0.004439), (-0.5632, 0.3871, -0.004415), (-0.6249, 0.4796, -0.004432), (-0.6867, 0.5721, -0.004449), (-0.7417, 0.6683, -0.004563), (-0.7938, 0.766, -0.004717), (-0.846, 0.8637, -0.00487), (-0.8857, 0.9661, -0.005224), (-0.9239, 1.069, -0.005601), (-0.9605, 1.172, -0.006004), (-0.9757, 1.279, -0.006761), (-0.9913, 1.386, -0.007513), (1.397, -1.012, -0.004132), (1.284, -0.9953, -0.00417), (1.172, -0.9736, -0.00418), (1.065, -0.9364, -0.004103), (0.9583, -0.8991, -0.004027), (0.8541, -0.8556, -0.003923), (0.7538, -0.8039, -0.003781), (0.6534, -0.7523, -0.003639), (0.5572, -0.6941, -0.003477), (0.4635, -0.6318, -0.003303), (0.3698, -0.5695, -0.003128), (0.2814, -0.5005, -0.002951), (0.1942, -0.4299, -0.002772), (0.1071, -0.3592, -0.002593), (0.02568, -0.2823, -0.002429), (-0.05563, -0.2054, -0.002267), (-0.136, -0.1275, -0.00211), (-0.2115, -0.04512, -0.001983), (-0.2869, 0.03731, -0.001855), (-0.3602, 0.1215, -0.001748), (-0.4294, 0.209, -0.001677), (-0.4986, 0.2965, -0.001606), (-0.5639, 0.3866, -0.001582), (-0.6256, 0.4792, -0.001599), (-0.6874, 0.5717, -0.001616), (-0.7424, 0.6679, -0.00173), (-0.7946, 0.7656, -0.001884), (-0.8468, 0.8634, -0.002037), (-0.8865, 0.9658, -0.002391), (-0.9247, 1.069, -0.002768), (-0.9614, 1.172, -0.003172), (-0.9766, 1.279, -0.00393), (-0.9921, 1.386, -0.004682)], [], [(96, 1, 3, 97), (97, 3, 5, 130), (130, 5, 7, 163), (163, 7, 9, 196), (196, 9, 11, 229), (229, 11, 13, 262), (262, 13, 15, 295), (295, 15, 17, 328), (328, 17, 19, 361), (361, 19, 21, 394), (394, 21, 23, 427), (427, 23, 25, 460), (460, 25, 27, 493), (493, 27, 29, 526), (526, 29, 31, 559), (559, 31, 33, 592), (592, 33, 35, 625), (625, 35, 37, 658), (658, 37, 39, 691), (691, 39, 41, 724), (724, 41, 43, 757), (757, 43, 45, 790), (790, 45, 47, 823), (823, 47, 49, 856), (856, 49, 51, 889), (889, 51, 53, 922), (922, 53, 55, 955), (955, 55, 57, 988), (988, 57, 59, 1021), (1021, 59, 61, 1054), (3, 1, 63, 61, 59, 57, 55, 53, 51, 49, 47, 45, 43, 41, 39, 37, 35, 33, 31, 29, 27, 25, 23, 21, 19, 17, 15, 13, 11, 9, 7, 5), (1087, 63, 1, 96), (1054, 61, 63, 1087), (0, 2, 4, 6, 8, 10, 12, 14, 16, 18, 20, 22, 24, 26, 28, 30, 32, 34, 36, 38, 40, 42, 44, 46, 48, 50, 52, 54, 56, 58, 60, 62), (60, 1086, 1119, 62), (1086, 1085, 1118, 1119), (1085, 1084, 1117, 1118), (1084, 1083, 1116, 1117), (1083, 1082, 1115, 1116), (1082, 1081, 1114, 1115), (1081, 1080, 1113, 1114), (1080, 1079, 1112, 1113), (1079, 1078, 1111, 1112), (1078, 1077, 1110, 1111), (1077, 1076, 1109, 1110), (1076, 1075, 1108, 1109), (1075, 1074, 1107, 1108), (1074, 1073, 1106, 1107), (1073, 1072, 1105, 1106), (1072, 1071, 1104, 1105), (1071, 1070, 1103, 1104), (1070, 1069, 1102, 1103), (1069, 1068, 1101, 1102), (1068, 1067, 1100, 1101), (1067, 1066, 1099, 1100), (1066, 1065, 1098, 1099), (1065, 1064, 1097, 1098), (1064, 1063, 1096, 1097), (1063, 1062, 1095, 1096), (1062, 1061, 1094, 1095), (1061, 1060, 1093, 1094), (1060, 1059, 1092, 1093), (1059, 1058, 1091, 1092), (1058, 1057, 1090, 1091), (1057, 1056, 1089, 1090), (1056, 1055, 1088, 1089), (1055, 1054, 1087, 1088), (62, 1119, 64, 0), (1119, 1118, 65, 64), (1118, 1117, 66, 65), (1117, 1116, 67, 66), (1116, 1115, 68, 67), (1115, 1114, 69, 68), (1114, 1113, 70, 69), (1113, 1112, 71, 70), (1112, 1111, 72, 71), (1111, 1110, 73, 72), (1110, 1109, 74, 73), (1109, 1108, 75, 74), (1108, 1107, 76, 75), (1107, 1106, 77, 76), (1106, 1105, 78, 77), (1105, 1104, 79, 78), (1104, 1103, 80, 79), (1103, 1102, 81, 80), (1102, 1101, 82, 81), (1101, 1100, 83, 82), (1100, 1099, 84, 83), (1099, 1098, 85, 84), (1098, 1097, 86, 85), (1097, 1096, 87, 86), (1096, 1095, 88, 87), (1095, 1094, 89, 88), (1094, 1093, 90, 89), (1093, 1092, 91, 90), (1092, 1091, 92, 91), (1091, 1090, 93, 92), (1090, 1089, 94, 93), (1089, 1088, 95, 94), (1088, 1087, 96, 95), (58, 1053, 1086, 60), (1053, 1052, 1085, 1086), (1052, 1051, 1084, 1085), (1051, 1050, 1083, 1084), (1050, 1049, 1082, 1083), (1049, 1048, 1081, 1082), (1048, 1047, 1080, 1081), (1047, 1046, 1079, 1080), (1046, 1045, 1078, 1079), (1045, 1044, 1077, 1078), (1044, 1043, 1076, 1077), (1043, 1042, 1075, 1076), (1042, 1041, 1074, 1075), (1041, 1040, 1073, 1074), (1040, 1039, 1072, 1073), (1039, 1038, 1071, 1072), (1038, 1037, 1070, 1071), (1037, 1036, 1069, 1070), (1036, 1035, 1068, 1069), (1035, 1034, 1067, 1068), (1034, 1033, 1066, 1067), (1033, 1032, 1065, 1066), (1032, 1031, 1064, 1065), (1031, 1030, 1063, 1064), (1030, 1029, 1062, 1063), (1029, 1028, 1061, 1062), (1028, 1027, 1060, 1061), (1027, 1026, 1059, 1060), (1026, 1025, 1058, 1059), (1025, 1024, 1057, 1058), (1024, 1023, 1056, 1057), (1023, 1022, 1055, 1056), (1022, 1021, 1054, 1055), (56, 1020, 1053, 58), (1020, 1019, 1052, 1053), (1019, 1018, 1051, 1052), (1018, 1017, 1050, 1051), (1017, 1016, 1049, 1050), (1016, 1015, 1048, 1049), (1015, 1014, 1047, 1048), (1014, 1013, 1046, 1047), (1013, 1012, 1045, 1046), (1012, 1011, 1044, 1045), (1011, 1010, 1043, 1044), (1010, 1009, 1042, 1043), (1009, 1008, 1041, 1042), (1008, 1007, 1040, 1041), (1007, 1006, 1039, 1040), (1006, 1005, 1038, 1039), (1005, 1004, 1037, 1038), (1004, 1003, 1036, 1037), (1003, 1002, 1035, 1036), (1002, 1001, 1034, 1035), (1001, 1000, 1033, 1034), (1000, 999, 1032, 1033), (999, 998, 1031, 1032), (998, 997, 1030, 1031), (997, 996, 1029, 1030), (996, 995, 1028, 1029), (995, 994, 1027, 1028), (994, 993, 1026, 1027), (993, 992, 1025, 1026), (992, 991, 1024, 1025), (991, 990, 1023, 1024), (990, 989, 1022, 1023), (989, 988, 1021, 1022), (54, 987, 1020, 56), (987, 986, 1019, 1020), (986, 985, 1018, 1019), (985, 984, 1017, 1018), (984, 983, 1016, 1017), (983, 982, 1015, 1016), (982, 981, 1014, 1015), (981, 980, 1013, 1014), (980, 979, 1012, 1013), (979, 978, 1011, 1012), (978, 977, 1010, 1011), (977, 976, 1009, 1010), (976, 975, 1008, 1009), (975, 974, 1007, 1008), (974, 973, 1006, 1007), (973, 972, 1005, 1006), (972, 971, 1004, 1005), (971, 970, 1003, 1004), (970, 969, 1002, 1003), (969, 968, 1001, 1002), (968, 967, 1000, 1001), (967, 966, 999, 1000), (966, 965, 998, 999), (965, 964, 997, 998), (964, 963, 996, 997), (963, 962, 995, 996), (962, 961, 994, 995), (961, 960, 993, 994), (960, 959, 992, 993), (959, 958, 991, 992), (958, 957, 990, 991), (957, 956, 989, 990), (956, 955, 988, 989), (52, 954, 987, 54), (954, 953, 986, 987), (953, 952, 985, 986), (952, 951, 984, 985), (951, 950, 983, 984), (950, 949, 982, 983), (949, 948, 981, 982), (948, 947, 980, 981), (947, 946, 979, 980), (946, 945, 978, 979), (945, 944, 977, 978), (944, 943, 976, 977), (943, 942, 975, 976), (942, 941, 974, 975), (941, 940, 973, 974), (940, 939, 972, 973), (939, 938, 971, 972), (938, 937, 970, 971), (937, 936, 969, 970), (936, 935, 968, 969), (935, 934, 967, 968), (934, 933, 966, 967), (933, 932, 965, 966), (932, 931, 964, 965), (931, 930, 963, 964), (930, 929, 962, 963), (929, 928, 961, 962), (928, 927, 960, 961), (927, 926, 959, 960), (926, 925, 958, 959), (925, 924, 957, 958), (924, 923, 956, 957), (923, 922, 955, 956), (50, 921, 954, 52), (921, 920, 953, 954), (920, 919, 952, 953), (919, 918, 951, 952), (918, 917, 950, 951), (917, 916, 949, 950), (916, 915, 948, 949), (915, 914, 947, 948), (914, 913, 946, 947), (913, 912, 945, 946), (912, 911, 944, 945), (911, 910, 943, 944), (910, 909, 942, 943), (909, 908, 941, 942), (908, 907, 940, 941), (907, 906, 939, 940), (906, 905, 938, 939), (905, 904, 937, 938), (904, 903, 936, 937), (903, 902, 935, 936), (902, 901, 934, 935), (901, 900, 933, 934), (900, 899, 932, 933), (899, 898, 931, 932), (898, 897, 930, 931), (897, 896, 929, 930), (896, 895, 928, 929), (895, 894, 927, 928), (894, 893, 926, 927), (893, 892, 925, 926), (892, 891, 924, 925), (891, 890, 923, 924), (890, 889, 922, 923), (48, 888, 921, 50), (888, 887, 920, 921), (887, 886, 919, 920), (886, 885, 918, 919), (885, 884, 917, 918), (884, 883, 916, 917), (883, 882, 915, 916), (882, 881, 914, 915), (881, 880, 913, 914), (880, 879, 912, 913), (879, 878, 911, 912), (878, 877, 910, 911), (877, 876, 909, 910), (876, 875, 908, 909), (875, 874, 907, 908), (874, 873, 906, 907), (873, 872, 905, 906), (872, 871, 904, 905), (871, 870, 903, 904), (870, 869, 902, 903), (869, 868, 901, 902), (868, 867, 900, 901), (867, 866, 899, 900), (866, 865, 898, 899), (865, 864, 897, 898), (864, 863, 896, 897), (863, 862, 895, 896), (862, 861, 894, 895), (861, 860, 893, 894), (860, 859, 892, 893), (859, 858, 891, 892), (858, 857, 890, 891), (857, 856, 889, 890), (46, 855, 888, 48), (855, 854, 887, 888), (854, 853, 886, 887), (853, 852, 885, 886), (852, 851, 884, 885), (851, 850, 883, 884), (850, 849, 882, 883), (849, 848, 881, 882), (848, 847, 880, 881), (847, 846, 879, 880), (846, 845, 878, 879), (845, 844, 877, 878), (844, 843, 876, 877), (843, 842, 875, 876), (842, 841, 874, 875), (841, 840, 873, 874), (840, 839, 872, 873), (839, 838, 871, 872), (838, 837, 870, 871), (837, 836, 869, 870), (836, 835, 868, 869), (835, 834, 867, 868), (834, 833, 866, 867), (833, 832, 865, 866), (832, 831, 864, 865), (831, 830, 863, 864), (830, 829, 862, 863), (829, 828, 861, 862), (828, 827, 860, 861), (827, 826, 859, 860), (826, 825, 858, 859), (825, 824, 857, 858), (824, 823, 856, 857), (44, 822, 855, 46), (822, 821, 854, 855), (821, 820, 853, 854), (820, 819, 852, 853), (819, 818, 851, 852), (818, 817, 850, 851), (817, 816, 849, 850), (816, 815, 848, 849), (815, 814, 847, 848), (814, 813, 846, 847), (813, 812, 845, 846), (812, 811, 844, 845), (811, 810, 843, 844), (810, 809, 842, 843), (809, 808, 841, 842), (808, 807, 840, 841), (807, 806, 839, 840), (806, 805, 838, 839), (805, 804, 837, 838), (804, 803, 836, 837), (803, 802, 835, 836), (802, 801, 834, 835), (801, 800, 833, 834), (800, 799, 832, 833), (799, 798, 831, 832), (798, 797, 830, 831), (797, 796, 829, 830), (796, 795, 828, 829), (795, 794, 827, 828), (794, 793, 826, 827), (793, 792, 825, 826), (792, 791, 824, 825), (791, 790, 823, 824), (42, 789, 822, 44), (789, 788, 821, 822), (788, 787, 820, 821), (787, 786, 819, 820), (786, 785, 818, 819), (785, 784, 817, 818), (784, 783, 816, 817), (783, 782, 815, 816), (782, 781, 814, 815), (781, 780, 813, 814), (780, 779, 812, 813), (779, 778, 811, 812), (778, 777, 810, 811), (777, 776, 809, 810), (776, 775, 808, 809), (775, 774, 807, 808), (774, 773, 806, 807), (773, 772, 805, 806), (772, 771, 804, 805), (771, 770, 803, 804), (770, 769, 802, 803), (769, 768, 801, 802), (768, 767, 800, 801), (767, 766, 799, 800), (766, 765, 798, 799), (765, 764, 797, 798), (764, 763, 796, 797), (763, 762, 795, 796), (762, 761, 794, 795), (761, 760, 793, 794), (760, 759, 792, 793), (759, 758, 791, 792), (758, 757, 790, 791), (40, 756, 789, 42), (756, 755, 788, 789), (755, 754, 787, 788), (754, 753, 786, 787), (753, 752, 785, 786), (752, 751, 784, 785), (751, 750, 783, 784), (750, 749, 782, 783), (749, 748, 781, 782), (748, 747, 780, 781), (747, 746, 779, 780), (746, 745, 778, 779), (745, 744, 777, 778), (744, 743, 776, 777), (743, 742, 775, 776), (742, 741, 774, 775), (741, 740, 773, 774), (740, 739, 772, 773), (739, 738, 771, 772), (738, 737, 770, 771), (737, 736, 769, 770), (736, 735, 768, 769), (735, 734, 767, 768), (734, 733, 766, 767), (733, 732, 765, 766), (732, 731, 764, 765), (731, 730, 763, 764), (730, 729, 762, 763), (729, 728, 761, 762), (728, 727, 760, 761), (727, 726, 759, 760), (726, 725, 758, 759), (725, 724, 757, 758), (38, 723, 756, 40), (723, 722, 755, 756), (722, 721, 754, 755), (721, 720, 753, 754), (720, 719, 752, 753), (719, 718, 751, 752), (718, 717, 750, 751), (717, 716, 749, 750), (716, 715, 748, 749), (715, 714, 747, 748), (714, 713, 746, 747), (713, 712, 745, 746), (712, 711, 744, 745), (711, 710, 743, 744), (710, 709, 742, 743), (709, 708, 741, 742), (708, 707, 740, 741), (707, 706, 739, 740), (706, 705, 738, 739), (705, 704, 737, 738), (704, 703, 736, 737), (703, 702, 735, 736), (702, 701, 734, 735), (701, 700, 733, 734), (700, 699, 732, 733), (699, 698, 731, 732), (698, 697, 730, 731), (697, 696, 729, 730), (696, 695, 728, 729), (695, 694, 727, 728), (694, 693, 726, 727), (693, 692, 725, 726), (692, 691, 724, 725), (36, 690, 723, 38), (690, 689, 722, 723), (689, 688, 721, 722), (688, 687, 720, 721), (687, 686, 719, 720), (686, 685, 718, 719), (685, 684, 717, 718), (684, 683, 716, 717), (683, 682, 715, 716), (682, 681, 714, 715), (681, 680, 713, 714), (680, 679, 712, 713), (679, 678, 711, 712), (678, 677, 710, 711), (677, 676, 709, 710), (676, 675, 708, 709), (675, 674, 707, 708), (674, 673, 706, 707), (673, 672, 705, 706), (672, 671, 704, 705), (671, 670, 703, 704), (670, 669, 702, 703), (669, 668, 701, 702), (668, 667, 700, 701), (667, 666, 699, 700), (666, 665, 698, 699), (665, 664, 697, 698), (664, 663, 696, 697), (663, 662, 695, 696), (662, 661, 694, 695), (661, 660, 693, 694), (660, 659, 692, 693), (659, 658, 691, 692), (34, 657, 690, 36), (657, 656, 689, 690), (656, 655, 688, 689), (655, 654, 687, 688), (654, 653, 686, 687), (653, 652, 685, 686), (652, 651, 684, 685), (651, 650, 683, 684), (650, 649, 682, 683), (649, 648, 681, 682), (648, 647, 680, 681), (647, 646, 679, 680), (646, 645, 678, 679), (645, 644, 677, 678), (644, 643, 676, 677), (643, 642, 675, 676), (642, 641, 674, 675), (641, 640, 673, 674), (640, 639, 672, 673), (639, 638, 671, 672), (638, 637, 670, 671), (637, 636, 669, 670), (636, 635, 668, 669), (635, 634, 667, 668), (634, 633, 666, 667), (633, 632, 665, 666), (632, 631, 664, 665), (631, 630, 663, 664), (630, 629, 662, 663), (629, 628, 661, 662), (628, 627, 660, 661), (627, 626, 659, 660), (626, 625, 658, 659), (32, 624, 657, 34), (624, 623, 656, 657), (623, 622, 655, 656), (622, 621, 654, 655), (621, 620, 653, 654), (620, 619, 652, 653), (619, 618, 651, 652), (618, 617, 650, 651), (617, 616, 649, 650), (616, 615, 648, 649), (615, 614, 647, 648), (614, 613, 646, 647), (613, 612, 645, 646), (612, 611, 644, 645), (611, 610, 643, 644), (610, 609, 642, 643), (609, 608, 641, 642), (608, 607, 640, 641), (607, 606, 639, 640), (606, 605, 638, 639), (605, 604, 637, 638), (604, 603, 636, 637), (603, 602, 635, 636), (602, 601, 634, 635), (601, 600, 633, 634), (600, 599, 632, 633), (599, 598, 631, 632), (598, 597, 630, 631), (597, 596, 629, 630), (596, 595, 628, 629), (595, 594, 627, 628), (594, 593, 626, 627), (593, 592, 625, 626), (30, 591, 624, 32), (591, 590, 623, 624), (590, 589, 622, 623), (589, 588, 621, 622), (588, 587, 620, 621), (587, 586, 619, 620), (586, 585, 618, 619), (585, 584, 617, 618), (584, 583, 616, 617), (583, 582, 615, 616), (582, 581, 614, 615), (581, 580, 613, 614), (580, 579, 612, 613), (579, 578, 611, 612), (578, 577, 610, 611), (577, 576, 609, 610), (576, 575, 608, 609), (575, 574, 607, 608), (574, 573, 606, 607), (573, 572, 605, 606), (572, 571, 604, 605), (571, 570, 603, 604), (570, 569, 602, 603), (569, 568, 601, 602), (568, 567, 600, 601), (567, 566, 599, 600), (566, 565, 598, 599), (565, 564, 597, 598), (564, 563, 596, 597), (563, 562, 595, 596), (562, 561, 594, 595), (561, 560, 593, 594), (560, 559, 592, 593), (28, 558, 591, 30), (558, 557, 590, 591), (557, 556, 589, 590), (556, 555, 588, 589), (555, 554, 587, 588), (554, 553, 586, 587), (553, 552, 585, 586), (552, 551, 584, 585), (551, 550, 583, 584), (550, 549, 582, 583), (549, 548, 581, 582), (548, 547, 580, 581), (547, 546, 579, 580), (546, 545, 578, 579), (545, 544, 577, 578), (544, 543, 576, 577), (543, 542, 575, 576), (542, 541, 574, 575), (541, 540, 573, 574), (540, 539, 572, 573), (539, 538, 571, 572), (538, 537, 570, 571), (537, 536, 569, 570), (536, 535, 568, 569), (535, 534, 567, 568), (534, 533, 566, 567), (533, 532, 565, 566), (532, 531, 564, 565), (531, 530, 563, 564), (530, 529, 562, 563), (529, 528, 561, 562), (528, 527, 560, 561), (527, 526, 559, 560), (26, 525, 558, 28), (525, 524, 557, 558), (524, 523, 556, 557), (523, 522, 555, 556), (522, 521, 554, 555), (521, 520, 553, 554), (520, 519, 552, 553), (519, 518, 551, 552), (518, 517, 550, 551), (517, 516, 549, 550), (516, 515, 548, 549), (515, 514, 547, 548), (514, 513, 546, 547), (513, 512, 545, 546), (512, 511, 544, 545), (511, 510, 543, 544), (510, 509, 542, 543), (509, 508, 541, 542), (508, 507, 540, 541), (507, 506, 539, 540), (506, 505, 538, 539), (505, 504, 537, 538), (504, 503, 536, 537), (503, 502, 535, 536), (502, 501, 534, 535), (501, 500, 533, 534), (500, 499, 532, 533), (499, 498, 531, 532), (498, 497, 530, 531), (497, 496, 529, 530), (496, 495, 528, 529), (495, 494, 527, 528), (494, 493, 526, 527), (24, 492, 525, 26), (492, 491, 524, 525), (491, 490, 523, 524), (490, 489, 522, 523), (489, 488, 521, 522), (488, 487, 520, 521), (487, 486, 519, 520), (486, 485, 518, 519), (485, 484, 517, 518), (484, 483, 516, 517), (483, 482, 515, 516), (482, 481, 514, 515), (481, 480, 513, 514), (480, 479, 512, 513), (479, 478, 511, 512), (478, 477, 510, 511), (477, 476, 509, 510), (476, 475, 508, 509), (475, 474, 507, 508), (474, 473, 506, 507), (473, 472, 505, 506), (472, 471, 504, 505), (471, 470, 503, 504), (470, 469, 502, 503), (469, 468, 501, 502), (468, 467, 500, 501), (467, 466, 499, 500), (466, 465, 498, 499), (465, 464, 497, 498), (464, 463, 496, 497), (463, 462, 495, 496), (462, 461, 494, 495), (461, 460, 493, 494), (22, 459, 492, 24), (459, 458, 491, 492), (458, 457, 490, 491), (457, 456, 489, 490), (456, 455, 488, 489), (455, 454, 487, 488), (454, 453, 486, 487), (453, 452, 485, 486), (452, 451, 484, 485), (451, 450, 483, 484), (450, 449, 482, 483), (449, 448, 481, 482), (448, 447, 480, 481), (447, 446, 479, 480), (446, 445, 478, 479), (445, 444, 477, 478), (444, 443, 476, 477), (443, 442, 475, 476), (442, 441, 474, 475), (441, 440, 473, 474), (440, 439, 472, 473), (439, 438, 471, 472), (438, 437, 470, 471), (437, 436, 469, 470), (436, 435, 468, 469), (435, 434, 467, 468), (434, 433, 466, 467), (433, 432, 465, 466), (432, 431, 464, 465), (431, 430, 463, 464), (430, 429, 462, 463), (429, 428, 461, 462), (428, 427, 460, 461), (20, 426, 459, 22), (426, 425, 458, 459), (425, 424, 457, 458), (424, 423, 456, 457), (423, 422, 455, 456), (422, 421, 454, 455), (421, 420, 453, 454), (420, 419, 452, 453), (419, 418, 451, 452), (418, 417, 450, 451), (417, 416, 449, 450), (416, 415, 448, 449), (415, 414, 447, 448), (414, 413, 446, 447), (413, 412, 445, 446), (412, 411, 444, 445), (411, 410, 443, 444), (410, 409, 442, 443), (409, 408, 441, 442), (408, 407, 440, 441), (407, 406, 439, 440), (406, 405, 438, 439), (405, 404, 437, 438), (404, 403, 436, 437), (403, 402, 435, 436), (402, 401, 434, 435), (401, 400, 433, 434), (400, 399, 432, 433), (399, 398, 431, 432), (398, 397, 430, 431), (397, 396, 429, 430), (396, 395, 428, 429), (395, 394, 427, 428), (18, 393, 426, 20), (393, 392, 425, 426), (392, 391, 424, 425), (391, 390, 423, 424), (390, 389, 422, 423), (389, 388, 421, 422), (388, 387, 420, 421), (387, 386, 419, 420), (386, 385, 418, 419), (385, 384, 417, 418), (384, 383, 416, 417), (383, 382, 415, 416), (382, 381, 414, 415), (381, 380, 413, 414), (380, 379, 412, 413), (379, 378, 411, 412), (378, 377, 410, 411), (377, 376, 409, 410), (376, 375, 408, 409), (375, 374, 407, 408), (374, 373, 406, 407), (373, 372, 405, 406), (372, 371, 404, 405), (371, 370, 403, 404), (370, 369, 402, 403), (369, 368, 401, 402), (368, 367, 400, 401), (367, 366, 399, 400), (366, 365, 398, 399), (365, 364, 397, 398), (364, 363, 396, 397), (363, 362, 395, 396), (362, 361, 394, 395), (16, 360, 393, 18), (360, 359, 392, 393), (359, 358, 391, 392), (358, 357, 390, 391), (357, 356, 389, 390), (356, 355, 388, 389), (355, 354, 387, 388), (354, 353, 386, 387), (353, 352, 385, 386), (352, 351, 384, 385), (351, 350, 383, 384), (350, 349, 382, 383), (349, 348, 381, 382), (348, 347, 380, 381), (347, 346, 379, 380), (346, 345, 378, 379), (345, 344, 377, 378), (344, 343, 376, 377), (343, 342, 375, 376), (342, 341, 374, 375), (341, 340, 373, 374), (340, 339, 372, 373), (339, 338, 371, 372), (338, 337, 370, 371), (337, 336, 369, 370), (336, 335, 368, 369), (335, 334, 367, 368), (334, 333, 366, 367), (333, 332, 365, 366), (332, 331, 364, 365), (331, 330, 363, 364), (330, 329, 362, 363), (329, 328, 361, 362), (14, 327, 360, 16), (327, 326, 359, 360), (326, 325, 358, 359), (325, 324, 357, 358), (324, 323, 356, 357), (323, 322, 355, 356), (322, 321, 354, 355), (321, 320, 353, 354), (320, 319, 352, 353), (319, 318, 351, 352), (318, 317, 350, 351), (317, 316, 349, 350), (316, 315, 348, 349), (315, 314, 347, 348), (314, 313, 346, 347), (313, 312, 345, 346), (312, 311, 344, 345), (311, 310, 343, 344), (310, 309, 342, 343), (309, 308, 341, 342), (308, 307, 340, 341), (307, 306, 339, 340), (306, 305, 338, 339), (305, 304, 337, 338), (304, 303, 336, 337), (303, 302, 335, 336), (302, 301, 334, 335), (301, 300, 333, 334), (300, 299, 332, 333), (299, 298, 331, 332), (298, 297, 330, 331), (297, 296, 329, 330), (296, 295, 328, 329), (12, 294, 327, 14), (294, 293, 326, 327), (293, 292, 325, 326), (292, 291, 324, 325), (291, 290, 323, 324), (290, 289, 322, 323), (289, 288, 321, 322), (288, 287, 320, 321), (287, 286, 319, 320), (286, 285, 318, 319), (285, 284, 317, 318), (284, 283, 316, 317), (283, 282, 315, 316), (282, 281, 314, 315), (281, 280, 313, 314), (280, 279, 312, 313), (279, 278, 311, 312), (278, 277, 310, 311), (277, 276, 309, 310), (276, 275, 308, 309), (275, 274, 307, 308), (274, 273, 306, 307), (273, 272, 305, 306), (272, 271, 304, 305), (271, 270, 303, 304), (270, 269, 302, 303), (269, 268, 301, 302), (268, 267, 300, 301), (267, 266, 299, 300), (266, 265, 298, 299), (265, 264, 297, 298), (264, 263, 296, 297), (263, 262, 295, 296), (10, 261, 294, 12), (261, 260, 293, 294), (260, 259, 292, 293), (259, 258, 291, 292), (258, 257, 290, 291), (257, 256, 289, 290), (256, 255, 288, 289), (255, 254, 287, 288), (254, 253, 286, 287), (253, 252, 285, 286), (252, 251, 284, 285), (251, 250, 283, 284), (250, 249, 282, 283), (249, 248, 281, 282), (248, 247, 280, 281), (247, 246, 279, 280), (246, 245, 278, 279), (245, 244, 277, 278), (244, 243, 276, 277), (243, 242, 275, 276), (242, 241, 274, 275), (241, 240, 273, 274), (240, 239, 272, 273), (239, 238, 271, 272), (238, 237, 270, 271), (237, 236, 269, 270), (236, 235, 268, 269), (235, 234, 267, 268), (234, 233, 266, 267), (233, 232, 265, 266), (232, 231, 264, 265), (231, 230, 263, 264), (230, 229, 262, 263), (8, 228, 261, 10), (228, 227, 260, 261), (227, 226, 259, 260), (226, 225, 258, 259), (225, 224, 257, 258), (224, 223, 256, 257), (223, 222, 255, 256), (222, 221, 254, 255), (221, 220, 253, 254), (220, 219, 252, 253), (219, 218, 251, 252), (218, 217, 250, 251), (217, 216, 249, 250), (216, 215, 248, 249), (215, 214, 247, 248), (214, 213, 246, 247), (213, 212, 245, 246), (212, 211, 244, 245), (211, 210, 243, 244), (210, 209, 242, 243), (209, 208, 241, 242), (208, 207, 240, 241), (207, 206, 239, 240), (206, 205, 238, 239), (205, 204, 237, 238), (204, 203, 236, 237), (203, 202, 235, 236), (202, 201, 234, 235), (201, 200, 233, 234), (200, 199, 232, 233), (199, 198, 231, 232), (198, 197, 230, 231), (197, 196, 229, 230), (6, 195, 228, 8), (195, 194, 227, 228), (194, 193, 226, 227), (193, 192, 225, 226), (192, 191, 224, 225), (191, 190, 223, 224), (190, 189, 222, 223), (189, 188, 221, 222), (188, 187, 220, 221), (187, 186, 219, 220), (186, 185, 218, 219), (185, 184, 217, 218), (184, 183, 216, 217), (183, 182, 215, 216), (182, 181, 214, 215), (181, 180, 213, 214), (180, 179, 212, 213), (179, 178, 211, 212), (178, 177, 210, 211), (177, 176, 209, 210), (176, 175, 208, 209), (175, 174, 207, 208), (174, 173, 206, 207), (173, 172, 205, 206), (172, 171, 204, 205), (171, 170, 203, 204), (170, 169, 202, 203), (169, 168, 201, 202), (168, 167, 200, 201), (167, 166, 199, 200), (166, 165, 198, 199), (165, 164, 197, 198), (164, 163, 196, 197), (4, 162, 195, 6), (162, 161, 194, 195), (161, 160, 193, 194), (160, 159, 192, 193), (159, 158, 191, 192), (158, 157, 190, 191), (157, 156, 189, 190), (156, 155, 188, 189), (155, 154, 187, 188), (154, 153, 186, 187), (153, 152, 185, 186), (152, 151, 184, 185), (151, 150, 183, 184), (150, 149, 182, 183), (149, 148, 181, 182), (148, 147, 180, 181), (147, 146, 179, 180), (146, 145, 178, 179), (145, 144, 177, 178), (144, 143, 176, 177), (143, 142, 175, 176), (142, 141, 174, 175), (141, 140, 173, 174), (140, 139, 172, 173), (139, 138, 171, 172), (138, 137, 170, 171), (137, 136, 169, 170), (136, 135, 168, 169), (135, 134, 167, 168), (134, 133, 166, 167), (133, 132, 165, 166), (132, 131, 164, 165), (131, 130, 163, 164), (2, 129, 162, 4), (129, 128, 161, 162), (128, 127, 160, 161), (127, 126, 159, 160), (126, 125, 158, 159), (125, 124, 157, 158), (124, 123, 156, 157), (123, 122, 155, 156), (122, 121, 154, 155), (121, 120, 153, 154), (120, 119, 152, 153), (119, 118, 151, 152), (118, 117, 150, 151), (117, 116, 149, 150), (116, 115, 148, 149), (115, 114, 147, 148), (114, 113, 146, 147), (113, 112, 145, 146), (112, 111, 144, 145), (111, 110, 143, 144), (110, 109, 142, 143), (109, 108, 141, 142), (108, 107, 140, 141), (107, 106, 139, 140), (106, 105, 138, 139), (105, 104, 137, 138), (104, 103, 136, 137), (103, 102, 135, 136), (102, 101, 134, 135), (101, 100, 133, 134), (100, 99, 132, 133), (99, 98, 131, 132), (98, 97, 130, 131), (0, 64, 129, 2), (64, 65, 128, 129), (65, 66, 127, 128), (66, 67, 126, 127), (67, 68, 125, 126), (68, 69, 124, 125), (69, 70, 123, 124), (70, 71, 122, 123), (71, 72, 121, 122), (72, 73, 120, 121), (73, 74, 119, 120), (74, 75, 118, 119), (75, 76, 117, 118), (76, 77, 116, 117), (77, 78, 115, 116), (78, 79, 114, 115), (79, 80, 113, 114), (80, 81, 112, 113), (81, 82, 111, 112), (82, 83, 110, 111), (83, 84, 109, 110), (84, 85, 108, 109), (85, 86, 107, 108), (86, 87, 106, 107), (87, 88, 105, 106), (88, 89, 104, 105), (89, 90, 103, 104), (90, 91, 102, 103), (91, 92, 101, 102), (92, 93, 100, 101), (93, 94, 99, 100), (94, 95, 98, 99), (95, 96, 97, 98)])
me_cylinder_001.materials.append(mat_cable_001)
me_cylinder_001.use_remesh_preserve_volume = False
me_cylinder_001.use_remesh_preserve_attributes = False
me_cylinder_001.use_mirror_vertex_groups = False
me_cylinder_001.update()

# ---- objects
ob_cylinder = bpy.data.objects.new('Cylinder', me_cylinder_001)

# ---- transforms, parenting, visibility, modifiers, constraints
ob_cylinder.location = (0.4847, 0.5021, -2.602)
ob_cylinder.lineart.crease_threshold = 0.0

# ---- collection membership
col_collection_1.objects.link(ob_cylinder)

# ---- scene / render settings (as saved in the file)
scene.frame_start = 1; scene.frame_end = 250; scene.frame_set(1)
scene.render.engine = 'BLENDER_EEVEE_NEXT'
scene.render.resolution_percentage = 50
scene.render.dither_intensity = 0.0
scene.cycles.use_denoising = False
scene.cycles.samples = 10
scene.cycles.sampling_pattern = 'TABULATED_SOBOL'
scene.cycles.light_sampling_threshold = 0.0
scene.cycles.use_adaptive_sampling = False
scene.cycles.use_light_tree = False
scene.cycles.blur_glossy = 0.0
scene.cycles.pixel_filter_type = 'GAUSSIAN'
scene.cycles.sample_clamp_indirect = 0.0
scene.view_settings.view_transform = 'Standard'
bpy.context.view_layer.update()

# ---- added for rendering (the .blend has no active camera and no usable light): camera, sun
cam_auto = bpy.data.cameras.new('AutoCamera')
cam_auto.lens = 50.0
cam_auto.sensor_width = 36.0
cam_auto.clip_end = 1000.0
ob_auto_camera = bpy.data.objects.new('AutoCamera', cam_auto)
scene.collection.objects.link(ob_auto_camera)
ob_auto_camera.location = (4.03503, -3.22365, 0.0373147)
ob_auto_camera.rotation_euler = (1.09748, -7.21219e-08, 0.694738)
scene.camera = ob_auto_camera
light_auto_sun = bpy.data.lights.new('AutoSun', 'SUN')
light_auto_sun.energy = 3.0
light_auto_sun.angle = 0.0523599
ob_auto_sun = bpy.data.objects.new('AutoSun', light_auto_sun)
scene.collection.objects.link(ob_auto_sun)
ob_auto_sun.rotation_euler = (0.872665, 0.174533, 0.523599)
bpy.context.view_layer.update()
